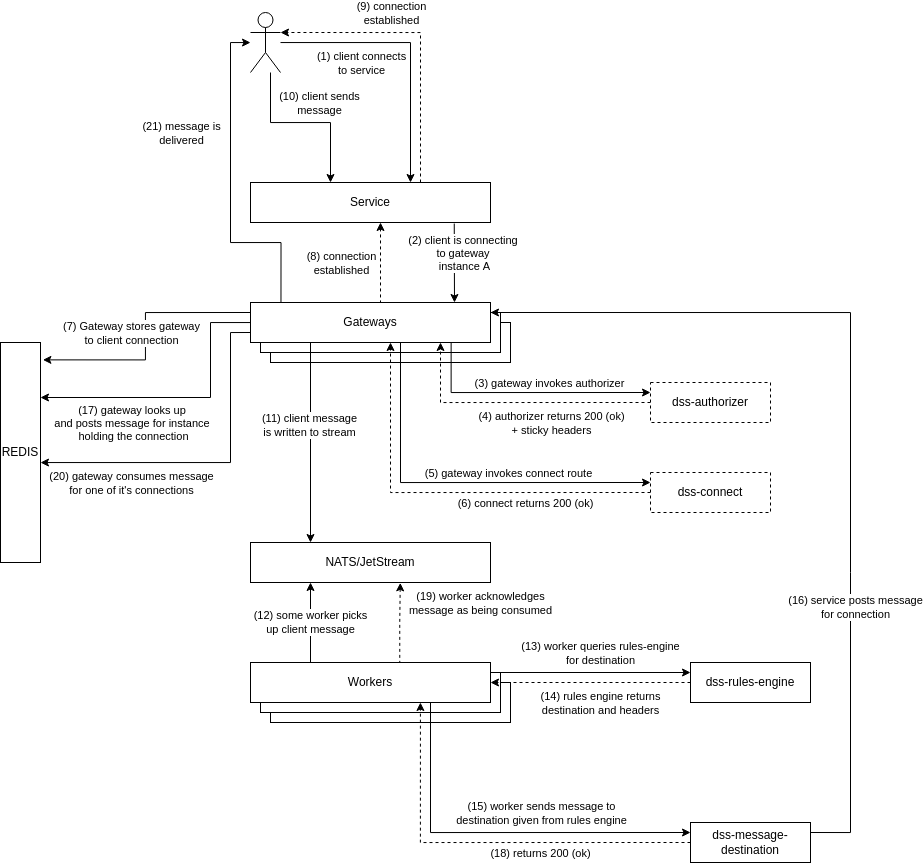

The diagram above was exported from draw.io. Its source (the exported page's mxGraphModel, read from the mxfile embedded in the PNG):
<mxGraphModel dx="2974" dy="941" grid="1" gridSize="10" guides="1" tooltips="1" connect="1" arrows="1" fold="1" page="1" pageScale="1" pageWidth="850" pageHeight="1100" math="0" shadow="0">
  <root>
    <mxCell id="0" />
    <mxCell id="1" parent="0" />
    <mxCell id="7QA3Y173tWHl-nW85jai-54" value="Gateways" style="rounded=0;whiteSpace=wrap;html=1;" vertex="1" parent="1">
      <mxGeometry x="180" y="420" width="240" height="40" as="geometry" />
    </mxCell>
    <mxCell id="7QA3Y173tWHl-nW85jai-53" value="Gateways" style="rounded=0;whiteSpace=wrap;html=1;" vertex="1" parent="1">
      <mxGeometry x="170" y="410" width="240" height="40" as="geometry" />
    </mxCell>
    <mxCell id="7QA3Y173tWHl-nW85jai-2" value="REDIS" style="rounded=0;whiteSpace=wrap;html=1;" vertex="1" parent="1">
      <mxGeometry x="-90" y="440" width="40" height="220" as="geometry" />
    </mxCell>
    <mxCell id="7QA3Y173tWHl-nW85jai-3" value="NATS/JetStream" style="rounded=0;whiteSpace=wrap;html=1;" vertex="1" parent="1">
      <mxGeometry x="160" y="640" width="240" height="40" as="geometry" />
    </mxCell>
    <mxCell id="7QA3Y173tWHl-nW85jai-29" style="edgeStyle=orthogonalEdgeStyle;rounded=0;orthogonalLoop=1;jettySize=auto;html=1;entryX=0;entryY=0.25;entryDx=0;entryDy=0;startArrow=none;startFill=0;exitX=0.836;exitY=1.004;exitDx=0;exitDy=0;exitPerimeter=0;" edge="1" parent="1" source="7QA3Y173tWHl-nW85jai-5" target="7QA3Y173tWHl-nW85jai-28">
      <mxGeometry relative="1" as="geometry">
        <mxPoint x="360" y="450" as="sourcePoint" />
        <mxPoint x="550" y="490" as="targetPoint" />
        <Array as="points">
          <mxPoint x="361" y="490" />
        </Array>
      </mxGeometry>
    </mxCell>
    <mxCell id="7QA3Y173tWHl-nW85jai-30" value="(3) gateway invokes authorizer" style="edgeLabel;html=1;align=center;verticalAlign=middle;resizable=0;points=[];" vertex="1" connectable="0" parent="7QA3Y173tWHl-nW85jai-29">
      <mxGeometry x="0.1818" y="1" relative="1" as="geometry">
        <mxPoint y="-9" as="offset" />
      </mxGeometry>
    </mxCell>
    <mxCell id="7QA3Y173tWHl-nW85jai-32" style="edgeStyle=orthogonalEdgeStyle;rounded=0;orthogonalLoop=1;jettySize=auto;html=1;entryX=0;entryY=0.25;entryDx=0;entryDy=0;startArrow=none;startFill=0;" edge="1" parent="1" source="7QA3Y173tWHl-nW85jai-5" target="7QA3Y173tWHl-nW85jai-31">
      <mxGeometry relative="1" as="geometry">
        <Array as="points">
          <mxPoint x="310" y="580" />
        </Array>
      </mxGeometry>
    </mxCell>
    <mxCell id="7QA3Y173tWHl-nW85jai-33" value="(5) gateway invokes connect route" style="edgeLabel;html=1;align=center;verticalAlign=middle;resizable=0;points=[];" vertex="1" connectable="0" parent="7QA3Y173tWHl-nW85jai-32">
      <mxGeometry x="0.0588" y="4" relative="1" as="geometry">
        <mxPoint x="41" y="-6" as="offset" />
      </mxGeometry>
    </mxCell>
    <mxCell id="7QA3Y173tWHl-nW85jai-44" style="edgeStyle=orthogonalEdgeStyle;rounded=0;orthogonalLoop=1;jettySize=auto;html=1;exitX=0.091;exitY=0.019;exitDx=0;exitDy=0;dashed=1;startArrow=none;startFill=0;exitPerimeter=0;" edge="1" parent="1" source="7QA3Y173tWHl-nW85jai-5" target="7QA3Y173tWHl-nW85jai-18">
      <mxGeometry relative="1" as="geometry">
        <Array as="points">
          <mxPoint x="290" y="401" />
        </Array>
      </mxGeometry>
    </mxCell>
    <mxCell id="7QA3Y173tWHl-nW85jai-45" value="(8) connection&lt;br&gt;established" style="edgeLabel;html=1;align=center;verticalAlign=middle;resizable=0;points=[];" vertex="1" connectable="0" parent="7QA3Y173tWHl-nW85jai-44">
      <mxGeometry x="0.3931" y="2" relative="1" as="geometry">
        <mxPoint x="-38" y="-17" as="offset" />
      </mxGeometry>
    </mxCell>
    <mxCell id="7QA3Y173tWHl-nW85jai-49" style="edgeStyle=orthogonalEdgeStyle;rounded=0;orthogonalLoop=1;jettySize=auto;html=1;exitX=0.25;exitY=1;exitDx=0;exitDy=0;entryX=0.25;entryY=0;entryDx=0;entryDy=0;startArrow=none;startFill=0;" edge="1" parent="1" source="7QA3Y173tWHl-nW85jai-5" target="7QA3Y173tWHl-nW85jai-3">
      <mxGeometry relative="1" as="geometry" />
    </mxCell>
    <mxCell id="7QA3Y173tWHl-nW85jai-55" value="(11) client message&lt;br&gt;is written to stream" style="edgeLabel;html=1;align=center;verticalAlign=middle;resizable=0;points=[];" vertex="1" connectable="0" parent="7QA3Y173tWHl-nW85jai-49">
      <mxGeometry x="-0.1793" y="-2" relative="1" as="geometry">
        <mxPoint as="offset" />
      </mxGeometry>
    </mxCell>
    <mxCell id="7QA3Y173tWHl-nW85jai-72" style="edgeStyle=orthogonalEdgeStyle;rounded=0;orthogonalLoop=1;jettySize=auto;html=1;exitX=0;exitY=0.25;exitDx=0;exitDy=0;entryX=1.06;entryY=0.079;entryDx=0;entryDy=0;entryPerimeter=0;startArrow=none;startFill=0;" edge="1" parent="1" source="7QA3Y173tWHl-nW85jai-5" target="7QA3Y173tWHl-nW85jai-2">
      <mxGeometry relative="1" as="geometry" />
    </mxCell>
    <mxCell id="7QA3Y173tWHl-nW85jai-73" value="(7) Gateway stores gateway&lt;br&gt;to client connection" style="edgeLabel;html=1;align=center;verticalAlign=middle;resizable=0;points=[];" vertex="1" connectable="0" parent="7QA3Y173tWHl-nW85jai-72">
      <mxGeometry x="0.4674" relative="1" as="geometry">
        <mxPoint x="20" y="-27" as="offset" />
      </mxGeometry>
    </mxCell>
    <mxCell id="7QA3Y173tWHl-nW85jai-74" style="edgeStyle=orthogonalEdgeStyle;rounded=0;orthogonalLoop=1;jettySize=auto;html=1;exitX=0;exitY=0.75;exitDx=0;exitDy=0;entryX=1;entryY=0.25;entryDx=0;entryDy=0;startArrow=none;startFill=0;" edge="1" parent="1" source="7QA3Y173tWHl-nW85jai-5" target="7QA3Y173tWHl-nW85jai-2">
      <mxGeometry relative="1" as="geometry">
        <Array as="points">
          <mxPoint x="160" y="420" />
          <mxPoint x="120" y="420" />
          <mxPoint x="120" y="495" />
        </Array>
      </mxGeometry>
    </mxCell>
    <mxCell id="7QA3Y173tWHl-nW85jai-75" value="(17) gateway looks up &lt;br&gt;and posts message for instance &lt;br&gt;holding the connection" style="edgeLabel;html=1;align=center;verticalAlign=middle;resizable=0;points=[];" vertex="1" connectable="0" parent="7QA3Y173tWHl-nW85jai-74">
      <mxGeometry x="0.6815" relative="1" as="geometry">
        <mxPoint x="46" y="25" as="offset" />
      </mxGeometry>
    </mxCell>
    <mxCell id="7QA3Y173tWHl-nW85jai-76" style="edgeStyle=orthogonalEdgeStyle;rounded=0;orthogonalLoop=1;jettySize=auto;html=1;exitX=0;exitY=0.75;exitDx=0;exitDy=0;startArrow=none;startFill=0;" edge="1" parent="1" source="7QA3Y173tWHl-nW85jai-5" target="7QA3Y173tWHl-nW85jai-2">
      <mxGeometry relative="1" as="geometry">
        <Array as="points">
          <mxPoint x="140" y="430" />
          <mxPoint x="140" y="560" />
        </Array>
      </mxGeometry>
    </mxCell>
    <mxCell id="7QA3Y173tWHl-nW85jai-78" value="(20) gateway consumes message&lt;br&gt;for one of it's connections" style="edgeLabel;html=1;align=center;verticalAlign=middle;resizable=0;points=[];" vertex="1" connectable="0" parent="7QA3Y173tWHl-nW85jai-76">
      <mxGeometry x="0.6105" y="-1" relative="1" as="geometry">
        <mxPoint x="24" y="21" as="offset" />
      </mxGeometry>
    </mxCell>
    <mxCell id="7QA3Y173tWHl-nW85jai-84" style="edgeStyle=orthogonalEdgeStyle;rounded=0;sketch=0;orthogonalLoop=1;jettySize=auto;html=1;exitX=0.127;exitY=0.009;exitDx=0;exitDy=0;startArrow=none;startFill=0;exitPerimeter=0;" edge="1" parent="1" source="7QA3Y173tWHl-nW85jai-5" target="7QA3Y173tWHl-nW85jai-21">
      <mxGeometry relative="1" as="geometry">
        <Array as="points">
          <mxPoint x="191" y="340" />
          <mxPoint x="140" y="340" />
          <mxPoint x="140" y="140" />
        </Array>
      </mxGeometry>
    </mxCell>
    <mxCell id="7QA3Y173tWHl-nW85jai-85" value="(21) message is&lt;br&gt;delivered" style="edgeLabel;html=1;align=center;verticalAlign=middle;resizable=0;points=[];" vertex="1" connectable="0" parent="7QA3Y173tWHl-nW85jai-84">
      <mxGeometry x="0.4388" y="1" relative="1" as="geometry">
        <mxPoint x="-49" y="17" as="offset" />
      </mxGeometry>
    </mxCell>
    <mxCell id="7QA3Y173tWHl-nW85jai-5" value="Gateways" style="rounded=0;whiteSpace=wrap;html=1;" vertex="1" parent="1">
      <mxGeometry x="160" y="400" width="240" height="40" as="geometry" />
    </mxCell>
    <mxCell id="7QA3Y173tWHl-nW85jai-19" style="edgeStyle=orthogonalEdgeStyle;rounded=0;orthogonalLoop=1;jettySize=auto;html=1;exitX=0.849;exitY=1.026;exitDx=0;exitDy=0;exitPerimeter=0;" edge="1" parent="1" source="7QA3Y173tWHl-nW85jai-18">
      <mxGeometry relative="1" as="geometry">
        <mxPoint x="364" y="400" as="targetPoint" />
        <Array as="points">
          <mxPoint x="364" y="320" />
          <mxPoint x="364" y="400" />
        </Array>
      </mxGeometry>
    </mxCell>
    <mxCell id="7QA3Y173tWHl-nW85jai-27" value="(2) client is connecting &lt;br&gt;to gateway &lt;br&gt;instance A" style="edgeLabel;html=1;align=center;verticalAlign=middle;resizable=0;points=[];" vertex="1" connectable="0" parent="7QA3Y173tWHl-nW85jai-19">
      <mxGeometry x="0.26" y="-1" relative="1" as="geometry">
        <mxPoint x="11" y="-20" as="offset" />
      </mxGeometry>
    </mxCell>
    <mxCell id="7QA3Y173tWHl-nW85jai-46" style="edgeStyle=orthogonalEdgeStyle;rounded=0;orthogonalLoop=1;jettySize=auto;html=1;entryX=1;entryY=0.3333333333333333;entryDx=0;entryDy=0;entryPerimeter=0;dashed=1;startArrow=none;startFill=0;" edge="1" parent="1" source="7QA3Y173tWHl-nW85jai-18" target="7QA3Y173tWHl-nW85jai-21">
      <mxGeometry relative="1" as="geometry">
        <Array as="points">
          <mxPoint x="330" y="130" />
        </Array>
      </mxGeometry>
    </mxCell>
    <mxCell id="7QA3Y173tWHl-nW85jai-48" value="(9) connection&lt;br&gt;established" style="edgeLabel;html=1;align=center;verticalAlign=middle;resizable=0;points=[];" vertex="1" connectable="0" parent="7QA3Y173tWHl-nW85jai-46">
      <mxGeometry x="-0.3197" y="-3" relative="1" as="geometry">
        <mxPoint x="-33" y="-71" as="offset" />
      </mxGeometry>
    </mxCell>
    <mxCell id="7QA3Y173tWHl-nW85jai-18" value="Service" style="rounded=0;whiteSpace=wrap;html=1;" vertex="1" parent="1">
      <mxGeometry x="160" y="280" width="240" height="40" as="geometry" />
    </mxCell>
    <mxCell id="7QA3Y173tWHl-nW85jai-25" style="edgeStyle=orthogonalEdgeStyle;rounded=0;orthogonalLoop=1;jettySize=auto;html=1;" edge="1" parent="1" source="7QA3Y173tWHl-nW85jai-21" target="7QA3Y173tWHl-nW85jai-18">
      <mxGeometry relative="1" as="geometry">
        <mxPoint x="240" y="160" as="sourcePoint" />
        <Array as="points">
          <mxPoint x="320" y="140" />
        </Array>
      </mxGeometry>
    </mxCell>
    <mxCell id="7QA3Y173tWHl-nW85jai-26" value="(1) client connects&lt;br&gt;to service" style="edgeLabel;html=1;align=center;verticalAlign=middle;resizable=0;points=[];" vertex="1" connectable="0" parent="7QA3Y173tWHl-nW85jai-25">
      <mxGeometry x="0.12" y="-1" relative="1" as="geometry">
        <mxPoint x="-49" y="-1" as="offset" />
      </mxGeometry>
    </mxCell>
    <mxCell id="7QA3Y173tWHl-nW85jai-41" style="edgeStyle=orthogonalEdgeStyle;rounded=0;orthogonalLoop=1;jettySize=auto;html=1;startArrow=none;startFill=0;" edge="1" parent="1" source="7QA3Y173tWHl-nW85jai-21" target="7QA3Y173tWHl-nW85jai-18">
      <mxGeometry relative="1" as="geometry">
        <Array as="points">
          <mxPoint x="180" y="220" />
          <mxPoint x="240" y="220" />
        </Array>
      </mxGeometry>
    </mxCell>
    <mxCell id="7QA3Y173tWHl-nW85jai-42" value="(10) client sends&lt;br&gt;message" style="edgeLabel;html=1;align=center;verticalAlign=middle;resizable=0;points=[];" vertex="1" connectable="0" parent="7QA3Y173tWHl-nW85jai-41">
      <mxGeometry x="0.181" relative="1" as="geometry">
        <mxPoint x="-1" y="-20" as="offset" />
      </mxGeometry>
    </mxCell>
    <mxCell id="7QA3Y173tWHl-nW85jai-21" value="" style="shape=umlActor;verticalLabelPosition=bottom;verticalAlign=top;html=1;outlineConnect=0;" vertex="1" parent="1">
      <mxGeometry x="160" y="110" width="30" height="60" as="geometry" />
    </mxCell>
    <mxCell id="7QA3Y173tWHl-nW85jai-35" style="edgeStyle=orthogonalEdgeStyle;rounded=0;orthogonalLoop=1;jettySize=auto;html=1;exitX=0;exitY=0.5;exitDx=0;exitDy=0;startArrow=none;startFill=0;dashed=1;" edge="1" parent="1" source="7QA3Y173tWHl-nW85jai-28" target="7QA3Y173tWHl-nW85jai-5">
      <mxGeometry relative="1" as="geometry">
        <Array as="points">
          <mxPoint x="350" y="500" />
        </Array>
      </mxGeometry>
    </mxCell>
    <mxCell id="7QA3Y173tWHl-nW85jai-36" value="(4) authorizer returns 200 (ok)&lt;br&gt;+ sticky headers" style="edgeLabel;html=1;align=center;verticalAlign=middle;resizable=0;points=[];" vertex="1" connectable="0" parent="7QA3Y173tWHl-nW85jai-35">
      <mxGeometry x="-0.024" relative="1" as="geometry">
        <mxPoint x="32" y="20" as="offset" />
      </mxGeometry>
    </mxCell>
    <mxCell id="7QA3Y173tWHl-nW85jai-28" value="dss-authorizer" style="rounded=0;whiteSpace=wrap;html=1;dashed=1;" vertex="1" parent="1">
      <mxGeometry x="560" y="480" width="120" height="40" as="geometry" />
    </mxCell>
    <mxCell id="7QA3Y173tWHl-nW85jai-37" style="edgeStyle=orthogonalEdgeStyle;rounded=0;orthogonalLoop=1;jettySize=auto;html=1;exitX=0;exitY=0.5;exitDx=0;exitDy=0;startArrow=none;startFill=0;dashed=1;" edge="1" parent="1" source="7QA3Y173tWHl-nW85jai-31" target="7QA3Y173tWHl-nW85jai-5">
      <mxGeometry relative="1" as="geometry">
        <mxPoint x="200" y="460" as="targetPoint" />
        <Array as="points">
          <mxPoint x="300" y="590" />
        </Array>
      </mxGeometry>
    </mxCell>
    <mxCell id="7QA3Y173tWHl-nW85jai-38" value="(6) connect returns 200 (ok)" style="edgeLabel;html=1;align=center;verticalAlign=middle;resizable=0;points=[];" vertex="1" connectable="0" parent="7QA3Y173tWHl-nW85jai-37">
      <mxGeometry x="-0.2474" y="3" relative="1" as="geometry">
        <mxPoint x="29" y="7" as="offset" />
      </mxGeometry>
    </mxCell>
    <mxCell id="7QA3Y173tWHl-nW85jai-31" value="dss-connect" style="rounded=0;whiteSpace=wrap;html=1;dashed=1;" vertex="1" parent="1">
      <mxGeometry x="560" y="570" width="120" height="40" as="geometry" />
    </mxCell>
    <mxCell id="7QA3Y173tWHl-nW85jai-52" value="Worker Instance A" style="rounded=0;whiteSpace=wrap;html=1;" vertex="1" parent="1">
      <mxGeometry x="180" y="780" width="240" height="40" as="geometry" />
    </mxCell>
    <mxCell id="7QA3Y173tWHl-nW85jai-51" value="Worker Instance A" style="rounded=0;whiteSpace=wrap;html=1;" vertex="1" parent="1">
      <mxGeometry x="170" y="770" width="240" height="40" as="geometry" />
    </mxCell>
    <mxCell id="7QA3Y173tWHl-nW85jai-56" style="edgeStyle=orthogonalEdgeStyle;rounded=0;orthogonalLoop=1;jettySize=auto;html=1;exitX=0.25;exitY=0;exitDx=0;exitDy=0;entryX=0.25;entryY=1;entryDx=0;entryDy=0;startArrow=none;startFill=0;" edge="1" parent="1" source="7QA3Y173tWHl-nW85jai-50" target="7QA3Y173tWHl-nW85jai-3">
      <mxGeometry relative="1" as="geometry" />
    </mxCell>
    <mxCell id="7QA3Y173tWHl-nW85jai-57" value="(12) some worker picks&lt;br&gt;up client message" style="edgeLabel;html=1;align=center;verticalAlign=middle;resizable=0;points=[];" vertex="1" connectable="0" parent="7QA3Y173tWHl-nW85jai-56">
      <mxGeometry x="0.2586" y="1" relative="1" as="geometry">
        <mxPoint y="10" as="offset" />
      </mxGeometry>
    </mxCell>
    <mxCell id="7QA3Y173tWHl-nW85jai-59" style="edgeStyle=orthogonalEdgeStyle;rounded=0;orthogonalLoop=1;jettySize=auto;html=1;exitX=1;exitY=0.25;exitDx=0;exitDy=0;entryX=0;entryY=0.25;entryDx=0;entryDy=0;startArrow=none;startFill=0;" edge="1" parent="1" source="7QA3Y173tWHl-nW85jai-50" target="7QA3Y173tWHl-nW85jai-58">
      <mxGeometry relative="1" as="geometry" />
    </mxCell>
    <mxCell id="7QA3Y173tWHl-nW85jai-60" value="(13) worker queries rules-engine&lt;br&gt;for destination" style="edgeLabel;html=1;align=center;verticalAlign=middle;resizable=0;points=[];" vertex="1" connectable="0" parent="7QA3Y173tWHl-nW85jai-59">
      <mxGeometry x="-0.2648" y="1" relative="1" as="geometry">
        <mxPoint x="36" y="-19" as="offset" />
      </mxGeometry>
    </mxCell>
    <mxCell id="7QA3Y173tWHl-nW85jai-64" style="edgeStyle=orthogonalEdgeStyle;rounded=0;orthogonalLoop=1;jettySize=auto;html=1;exitX=0.75;exitY=1;exitDx=0;exitDy=0;entryX=0;entryY=0.25;entryDx=0;entryDy=0;startArrow=none;startFill=0;" edge="1" parent="1" source="7QA3Y173tWHl-nW85jai-50" target="7QA3Y173tWHl-nW85jai-63">
      <mxGeometry relative="1" as="geometry" />
    </mxCell>
    <mxCell id="7QA3Y173tWHl-nW85jai-66" value="(15) worker sends message to&lt;br&gt;destination given from rules engine" style="edgeLabel;html=1;align=center;verticalAlign=middle;resizable=0;points=[];" vertex="1" connectable="0" parent="7QA3Y173tWHl-nW85jai-64">
      <mxGeometry x="0.1427" relative="1" as="geometry">
        <mxPoint x="17" y="-20" as="offset" />
      </mxGeometry>
    </mxCell>
    <mxCell id="7QA3Y173tWHl-nW85jai-68" style="edgeStyle=orthogonalEdgeStyle;rounded=0;orthogonalLoop=1;jettySize=auto;html=1;dashed=1;startArrow=none;startFill=0;exitX=0.622;exitY=0.034;exitDx=0;exitDy=0;exitPerimeter=0;entryX=0.624;entryY=1.009;entryDx=0;entryDy=0;entryPerimeter=0;" edge="1" parent="1" source="7QA3Y173tWHl-nW85jai-50" target="7QA3Y173tWHl-nW85jai-3">
      <mxGeometry relative="1" as="geometry">
        <Array as="points">
          <mxPoint x="309" y="720" />
          <mxPoint x="310" y="720" />
        </Array>
      </mxGeometry>
    </mxCell>
    <mxCell id="7QA3Y173tWHl-nW85jai-69" value="(19) worker acknowledges&lt;br&gt;message as being consumed" style="edgeLabel;html=1;align=center;verticalAlign=middle;resizable=0;points=[];" vertex="1" connectable="0" parent="7QA3Y173tWHl-nW85jai-68">
      <mxGeometry x="0.1529" relative="1" as="geometry">
        <mxPoint x="80" y="-15" as="offset" />
      </mxGeometry>
    </mxCell>
    <mxCell id="7QA3Y173tWHl-nW85jai-50" value="Workers" style="rounded=0;whiteSpace=wrap;html=1;" vertex="1" parent="1">
      <mxGeometry x="160" y="760" width="240" height="40" as="geometry" />
    </mxCell>
    <mxCell id="7QA3Y173tWHl-nW85jai-61" style="edgeStyle=orthogonalEdgeStyle;rounded=0;orthogonalLoop=1;jettySize=auto;html=1;exitX=0;exitY=0.5;exitDx=0;exitDy=0;startArrow=none;startFill=0;dashed=1;" edge="1" parent="1" source="7QA3Y173tWHl-nW85jai-58" target="7QA3Y173tWHl-nW85jai-50">
      <mxGeometry relative="1" as="geometry" />
    </mxCell>
    <mxCell id="7QA3Y173tWHl-nW85jai-62" value="(14) rules engine returns&lt;br&gt;destination and headers" style="edgeLabel;html=1;align=center;verticalAlign=middle;resizable=0;points=[];" vertex="1" connectable="0" parent="7QA3Y173tWHl-nW85jai-61">
      <mxGeometry x="0.0717" y="1" relative="1" as="geometry">
        <mxPoint x="17" y="19" as="offset" />
      </mxGeometry>
    </mxCell>
    <mxCell id="7QA3Y173tWHl-nW85jai-58" value="dss-rules-engine" style="rounded=0;whiteSpace=wrap;html=1;" vertex="1" parent="1">
      <mxGeometry x="600" y="760" width="120" height="40" as="geometry" />
    </mxCell>
    <mxCell id="7QA3Y173tWHl-nW85jai-65" style="edgeStyle=orthogonalEdgeStyle;rounded=0;orthogonalLoop=1;jettySize=auto;html=1;exitX=0;exitY=0.5;exitDx=0;exitDy=0;entryX=0.708;entryY=1;entryDx=0;entryDy=0;entryPerimeter=0;startArrow=none;startFill=0;dashed=1;" edge="1" parent="1" source="7QA3Y173tWHl-nW85jai-63" target="7QA3Y173tWHl-nW85jai-50">
      <mxGeometry relative="1" as="geometry" />
    </mxCell>
    <mxCell id="7QA3Y173tWHl-nW85jai-67" value="(18) returns 200 (ok)" style="edgeLabel;html=1;align=center;verticalAlign=middle;resizable=0;points=[];" vertex="1" connectable="0" parent="7QA3Y173tWHl-nW85jai-65">
      <mxGeometry x="-0.1948" y="1" relative="1" as="geometry">
        <mxPoint x="15" y="9" as="offset" />
      </mxGeometry>
    </mxCell>
    <mxCell id="7QA3Y173tWHl-nW85jai-70" style="edgeStyle=orthogonalEdgeStyle;rounded=0;orthogonalLoop=1;jettySize=auto;html=1;exitX=1;exitY=0.25;exitDx=0;exitDy=0;entryX=1;entryY=0.25;entryDx=0;entryDy=0;startArrow=none;startFill=0;" edge="1" parent="1" source="7QA3Y173tWHl-nW85jai-63" target="7QA3Y173tWHl-nW85jai-5">
      <mxGeometry relative="1" as="geometry">
        <Array as="points">
          <mxPoint x="760" y="930" />
          <mxPoint x="760" y="410" />
        </Array>
      </mxGeometry>
    </mxCell>
    <mxCell id="7QA3Y173tWHl-nW85jai-71" value="(16) service posts message&lt;br&gt;for connection" style="edgeLabel;html=1;align=center;verticalAlign=middle;resizable=0;points=[];" vertex="1" connectable="0" parent="7QA3Y173tWHl-nW85jai-70">
      <mxGeometry x="-0.4243" y="-4" relative="1" as="geometry">
        <mxPoint as="offset" />
      </mxGeometry>
    </mxCell>
    <mxCell id="7QA3Y173tWHl-nW85jai-63" value="dss-message-destination" style="rounded=0;whiteSpace=wrap;html=1;" vertex="1" parent="1">
      <mxGeometry x="600" y="920" width="120" height="40" as="geometry" />
    </mxCell>
  </root>
</mxGraphModel>